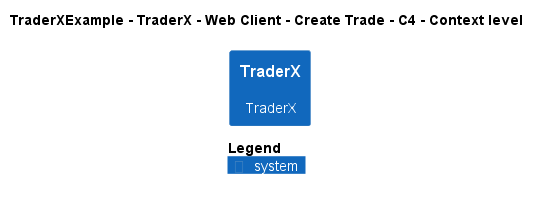

The diagram above was rendered by PlantUML. Its source (embedded in the PNG):
@startuml
!pragma layout smetana
!include ..\..\..\..\..\..\..\.c4s\C4_Context.puml

AddElementTag("c4interflow:lifecycle:new", $bgColor=green, $fontColor=#ffffff, $borderColor=green, $shadowing="False")
AddElementTag("c4interflow:lifecycle:changed", $bgColor=orange, $fontColor=#ffffff, $borderColor=orange, $shadowing="False")
AddElementTag("c4interflow:lifecycle:removed", $bgColor=red, $fontColor=#ffffff, $borderColor=red, $shadowing="False")

AddRelTag("c4interflow:lifecycle:new", $textColor=green, $lineColor=green)
AddRelTag("c4interflow:lifecycle:changed", $textColor=orange, $lineColor=orange)
AddRelTag("c4interflow:lifecycle:removed", $textColor=red, $lineColor=red)

SHOW_PERSON_PORTRAIT()
LAYOUT_TOP_DOWN()

skinparam linetype polyline

title TraderXExample - TraderX - Web Client - Create Trade - C4 - Context level

System(TraderXExample.SoftwareSystems.TraderX, "TraderX", "TraderX")



SHOW_LEGEND()
@enduml